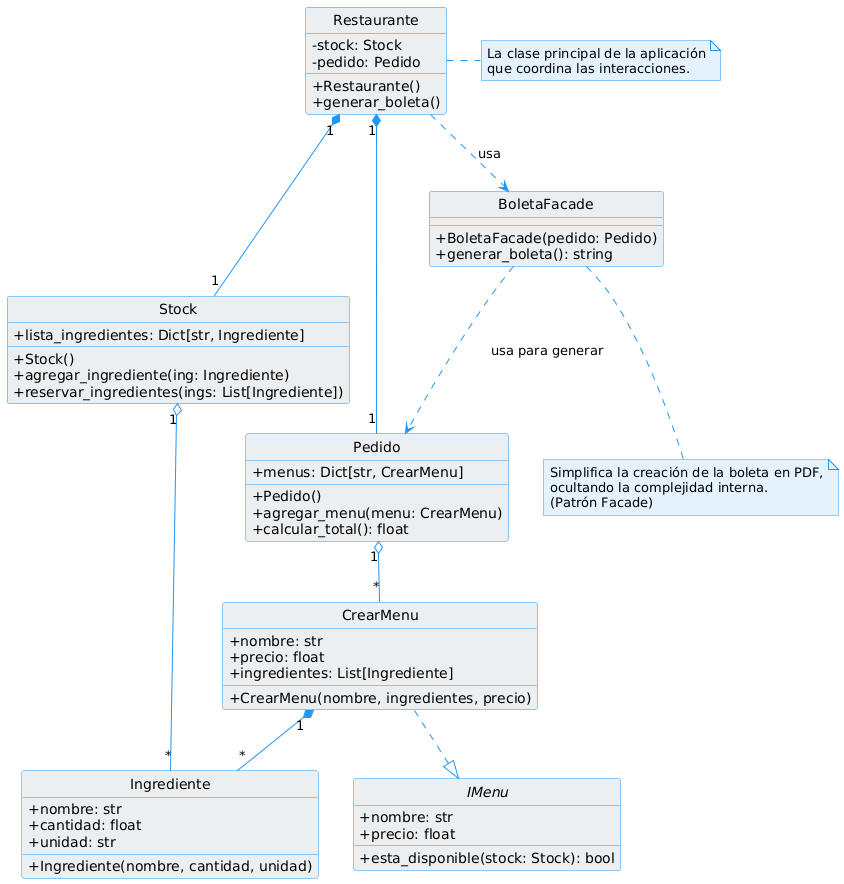

The diagram above was rendered by PlantUML. Its source (embedded in the PNG):
@startuml
' skinparam para mejorar la apariencia
skinparam classAttributeIconSize 0
skinparam style strictuml
skinparam class {
    ArrowColor #2196F3
    BorderColor #2196F3
    BackgroundColor #ECEFF1
}
skinparam note {
    BorderColor #2196F3
    BackgroundColor #E3F2FD
}

' Interfaz y Clases
interface IMenu {
  +nombre: str
  +precio: float
  +esta_disponible(stock: Stock): bool
}

class CrearMenu {
  +CrearMenu(nombre, ingredientes, precio)
  +nombre: str
  +precio: float
  +ingredientes: List[Ingrediente]
}

class Ingrediente {
  +Ingrediente(nombre, cantidad, unidad)
  +nombre: str
  +cantidad: float
  +unidad: str
}

class Stock {
  +Stock()
  +lista_ingredientes: Dict[str, Ingrediente]
  +agregar_ingrediente(ing: Ingrediente)
  +reservar_ingredientes(ings: List[Ingrediente])
}

class Pedido {
  +Pedido()
  +menus: Dict[str, CrearMenu]
  +agregar_menu(menu: CrearMenu)
  +calcular_total(): float
}

class BoletaFacade {
  +BoletaFacade(pedido: Pedido)
  +generar_boleta(): string
}

class Restaurante {
  +Restaurante()
  -stock: Stock
  -pedido: Pedido
  +generar_boleta()
}

' Relaciones
Restaurante "1" *-- "1" Stock
Restaurante "1" *-- "1" Pedido
Restaurante ..> BoletaFacade : "usa"

BoletaFacade ..> Pedido : "usa para generar"

Pedido "1" o-- "*" CrearMenu
Stock "1" o-- "*" Ingrediente
CrearMenu "1" *-- "*" Ingrediente
CrearMenu ..|> IMenu

note right of Restaurante
  La clase principal de la aplicación
  que coordina las interacciones.
end note

note bottom of BoletaFacade
  Simplifica la creación de la boleta en PDF,
  ocultando la complejidad interna.
  (Patrón Facade)
end note
@enduml